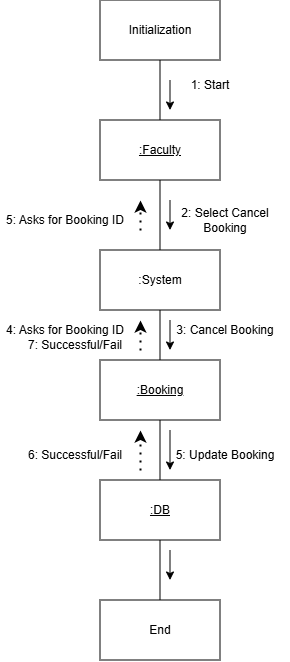

The diagram above was exported from draw.io. Its source (the exported page's mxGraphModel, read from the mxfile embedded in the PNG):
<mxGraphModel dx="522" dy="325" grid="1" gridSize="10" guides="1" tooltips="1" connect="1" arrows="1" fold="1" page="1" pageScale="1" pageWidth="827" pageHeight="1169" math="0" shadow="0">
  <root>
    <mxCell id="0" />
    <mxCell id="1" parent="0" />
    <mxCell id="S0xe0tbSPSQGJCQU231q-6" edge="1" parent="1" source="S0xe0tbSPSQGJCQU231q-1" style="edgeStyle=orthogonalEdgeStyle;rounded=0;orthogonalLoop=1;jettySize=auto;html=1;endArrow=none;endFill=0;" target="S0xe0tbSPSQGJCQU231q-2" value="">
      <mxGeometry relative="1" as="geometry" />
    </mxCell>
    <mxCell id="S0xe0tbSPSQGJCQU231q-1" parent="1" style="rounded=0;whiteSpace=wrap;html=1;" value="Initialization" vertex="1">
      <mxGeometry height="60" width="120" x="330" y="40" as="geometry" />
    </mxCell>
    <mxCell id="vOAhkiecQ8oJrJs4vII--4" edge="1" parent="1" source="S0xe0tbSPSQGJCQU231q-2" style="edgeStyle=orthogonalEdgeStyle;rounded=0;orthogonalLoop=1;jettySize=auto;html=1;endArrow=none;endFill=0;" target="vOAhkiecQ8oJrJs4vII--3" value="">
      <mxGeometry relative="1" as="geometry" />
    </mxCell>
    <mxCell id="S0xe0tbSPSQGJCQU231q-2" parent="1" style="rounded=0;whiteSpace=wrap;html=1;" value="&lt;u&gt;:Faculty&lt;/u&gt;" vertex="1">
      <mxGeometry height="60" width="120" x="330" y="160" as="geometry" />
    </mxCell>
    <mxCell id="S0xe0tbSPSQGJCQU231q-20" edge="1" parent="1" source="S0xe0tbSPSQGJCQU231q-4" style="edgeStyle=orthogonalEdgeStyle;rounded=0;orthogonalLoop=1;jettySize=auto;html=1;endArrow=none;endFill=0;" target="S0xe0tbSPSQGJCQU231q-19" value="">
      <mxGeometry relative="1" as="geometry" />
    </mxCell>
    <mxCell id="vOAhkiecQ8oJrJs4vII--8" edge="1" parent="1" source="S0xe0tbSPSQGJCQU231q-4" style="edgeStyle=orthogonalEdgeStyle;rounded=0;orthogonalLoop=1;jettySize=auto;html=1;endArrow=none;endFill=0;" target="vOAhkiecQ8oJrJs4vII--3" value="">
      <mxGeometry relative="1" as="geometry" />
    </mxCell>
    <mxCell id="S0xe0tbSPSQGJCQU231q-4" parent="1" style="rounded=0;whiteSpace=wrap;html=1;" value="&lt;u style=&quot;&quot;&gt;:Booking&lt;/u&gt;" vertex="1">
      <mxGeometry height="60" width="120" x="330" y="400" as="geometry" />
    </mxCell>
    <mxCell id="S0xe0tbSPSQGJCQU231q-9" parent="1" style="text;html=1;whiteSpace=wrap;strokeColor=none;fillColor=none;align=center;verticalAlign=middle;rounded=0;" value="1: Start" vertex="1">
      <mxGeometry height="30" width="60" x="410" y="110" as="geometry" />
    </mxCell>
    <mxCell id="S0xe0tbSPSQGJCQU231q-10" parent="1" style="text;html=1;whiteSpace=wrap;strokeColor=none;fillColor=none;align=center;verticalAlign=middle;rounded=0;" value="2: Select Cancel Booking" vertex="1">
      <mxGeometry height="20" width="130" x="390" y="250" as="geometry" />
    </mxCell>
    <mxCell id="S0xe0tbSPSQGJCQU231q-12" edge="1" parent="1" style="endArrow=classic;html=1;rounded=0;" value="">
      <mxGeometry height="50" relative="1" width="50" as="geometry">
        <mxPoint x="400" y="240" as="sourcePoint" />
        <mxPoint x="400" y="270" as="targetPoint" />
      </mxGeometry>
    </mxCell>
    <mxCell id="S0xe0tbSPSQGJCQU231q-14" edge="1" parent="1" style="endArrow=classic;html=1;rounded=0;" value="">
      <mxGeometry height="50" relative="1" width="50" as="geometry">
        <mxPoint x="400" y="120" as="sourcePoint" />
        <mxPoint x="400" y="150" as="targetPoint" />
      </mxGeometry>
    </mxCell>
    <mxCell id="S0xe0tbSPSQGJCQU231q-16" parent="1" style="rounded=0;whiteSpace=wrap;html=1;" value="End" vertex="1">
      <mxGeometry height="60" width="120" x="330" y="640" as="geometry" />
    </mxCell>
    <mxCell id="S0xe0tbSPSQGJCQU231q-21" edge="1" parent="1" source="S0xe0tbSPSQGJCQU231q-19" style="edgeStyle=orthogonalEdgeStyle;rounded=0;orthogonalLoop=1;jettySize=auto;html=1;endArrow=none;endFill=0;" target="S0xe0tbSPSQGJCQU231q-16" value="">
      <mxGeometry relative="1" as="geometry" />
    </mxCell>
    <mxCell id="S0xe0tbSPSQGJCQU231q-19" parent="1" style="rounded=0;whiteSpace=wrap;html=1;" value="&lt;u style=&quot;&quot;&gt;:DB&lt;/u&gt;" vertex="1">
      <mxGeometry height="60" width="120" x="330" y="520" as="geometry" />
    </mxCell>
    <mxCell id="S0xe0tbSPSQGJCQU231q-22" parent="1" style="text;html=1;whiteSpace=wrap;strokeColor=none;fillColor=none;align=center;verticalAlign=middle;rounded=0;" value="5: Update Booking" vertex="1">
      <mxGeometry height="30" width="110" x="400" y="480" as="geometry" />
    </mxCell>
    <mxCell id="S0xe0tbSPSQGJCQU231q-23" edge="1" parent="1" style="endArrow=classic;html=1;rounded=0;entryX=0;entryY=1;entryDx=0;entryDy=0;" target="S0xe0tbSPSQGJCQU231q-22" value="">
      <mxGeometry height="50" relative="1" width="50" as="geometry">
        <mxPoint x="400" y="470" as="sourcePoint" />
        <mxPoint x="399.74" y="500" as="targetPoint" />
      </mxGeometry>
    </mxCell>
    <mxCell id="S0xe0tbSPSQGJCQU231q-24" edge="1" parent="1" style="endArrow=classic;html=1;rounded=0;" value="">
      <mxGeometry height="50" relative="1" width="50" as="geometry">
        <mxPoint x="400" y="590" as="sourcePoint" />
        <mxPoint x="400" y="620" as="targetPoint" />
      </mxGeometry>
    </mxCell>
    <mxCell id="vOAhkiecQ8oJrJs4vII--1" edge="1" parent="1" style="endArrow=classic;dashed=1;html=1;dashPattern=1 3;strokeWidth=2;rounded=0;endFill=1;" value="">
      <mxGeometry height="50" relative="1" width="50" as="geometry">
        <mxPoint x="370" y="510" as="sourcePoint" />
        <mxPoint x="370" y="470" as="targetPoint" />
      </mxGeometry>
    </mxCell>
    <mxCell id="vOAhkiecQ8oJrJs4vII--2" parent="1" style="text;html=1;whiteSpace=wrap;strokeColor=none;fillColor=none;align=center;verticalAlign=middle;rounded=0;" value="6: Successful/Fail" vertex="1">
      <mxGeometry height="30" width="110" x="250" y="480" as="geometry" />
    </mxCell>
    <mxCell id="vOAhkiecQ8oJrJs4vII--3" parent="1" style="rounded=0;whiteSpace=wrap;html=1;" value=":System" vertex="1">
      <mxGeometry height="60" width="120" x="330" y="290" as="geometry" />
    </mxCell>
    <mxCell id="vOAhkiecQ8oJrJs4vII--9" edge="1" parent="1" style="endArrow=classic;html=1;rounded=0;" value="">
      <mxGeometry height="50" relative="1" width="50" as="geometry">
        <mxPoint x="400" y="360" as="sourcePoint" />
        <mxPoint x="400" y="390" as="targetPoint" />
      </mxGeometry>
    </mxCell>
    <mxCell id="vOAhkiecQ8oJrJs4vII--10" parent="1" style="text;html=1;whiteSpace=wrap;strokeColor=none;fillColor=none;align=center;verticalAlign=middle;rounded=0;" value="3: Cancel Booking" vertex="1">
      <mxGeometry height="20" width="130" x="390" y="360" as="geometry" />
    </mxCell>
    <mxCell id="vOAhkiecQ8oJrJs4vII--11" parent="1" style="text;html=1;whiteSpace=wrap;strokeColor=none;fillColor=none;align=center;verticalAlign=middle;rounded=0;" value="4: Asks for Booking ID" vertex="1">
      <mxGeometry height="20" width="130" x="230" y="360" as="geometry" />
    </mxCell>
    <mxCell id="vOAhkiecQ8oJrJs4vII--12" parent="1" style="text;html=1;whiteSpace=wrap;strokeColor=none;fillColor=none;align=center;verticalAlign=middle;rounded=0;" value="5: Asks for Booking ID" vertex="1">
      <mxGeometry height="30" width="130" x="230" y="245" as="geometry" />
    </mxCell>
    <mxCell id="vOAhkiecQ8oJrJs4vII--13" edge="1" parent="1" style="endArrow=classic;dashed=1;html=1;dashPattern=1 3;strokeWidth=2;rounded=0;endFill=1;" value="">
      <mxGeometry height="50" relative="1" width="50" as="geometry">
        <mxPoint x="370" y="390" as="sourcePoint" />
        <mxPoint x="370" y="360" as="targetPoint" />
      </mxGeometry>
    </mxCell>
    <mxCell id="vOAhkiecQ8oJrJs4vII--14" edge="1" parent="1" style="endArrow=classic;dashed=1;html=1;dashPattern=1 3;strokeWidth=2;rounded=0;endFill=1;" value="">
      <mxGeometry height="50" relative="1" width="50" as="geometry">
        <mxPoint x="370" y="270" as="sourcePoint" />
        <mxPoint x="370" y="240" as="targetPoint" />
      </mxGeometry>
    </mxCell>
    <mxCell id="vOAhkiecQ8oJrJs4vII--15" parent="1" style="text;html=1;whiteSpace=wrap;strokeColor=none;fillColor=none;align=center;verticalAlign=middle;rounded=0;" value="7: Successful/Fail" vertex="1">
      <mxGeometry height="30" width="110" x="250" y="370" as="geometry" />
    </mxCell>
  </root>
</mxGraphModel>